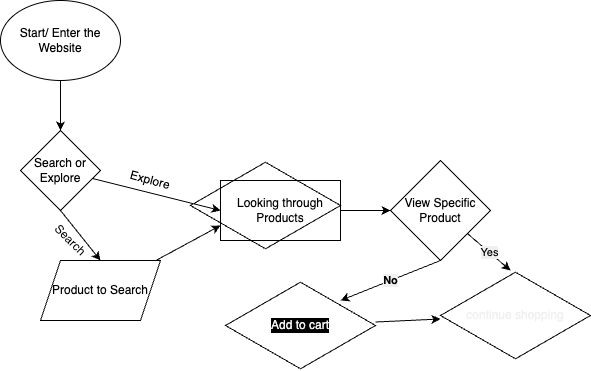

The diagram above was exported from draw.io. Its source (the exported page's mxGraphModel, read from the mxfile embedded in the PNG):
<mxGraphModel dx="958" dy="369" grid="1" gridSize="10" guides="1" tooltips="1" connect="1" arrows="1" fold="1" page="1" pageScale="1" pageWidth="850" pageHeight="1100" background="#FFFFFF" math="0" shadow="0">
  <root>
    <mxCell id="0" />
    <mxCell id="1" parent="0" />
    <mxCell id="5" value="" style="edgeStyle=none;html=1;strokeColor=#000000;" edge="1" parent="1" source="3" target="4">
      <mxGeometry relative="1" as="geometry" />
    </mxCell>
    <mxCell id="3" value="Start/ Enter the Website" style="ellipse;whiteSpace=wrap;html=1;" vertex="1" parent="1">
      <mxGeometry x="50" y="20" width="120" height="80" as="geometry" />
    </mxCell>
    <mxCell id="7" style="edgeStyle=none;html=1;entryX=0.5;entryY=0;entryDx=0;entryDy=0;fontColor=#000000;strokeColor=#000000;" edge="1" parent="1" target="6">
      <mxGeometry relative="1" as="geometry">
        <mxPoint x="120" y="260" as="targetPoint" />
        <mxPoint x="110" y="230" as="sourcePoint" />
      </mxGeometry>
    </mxCell>
    <mxCell id="10" style="edgeStyle=none;html=1;entryX=0;entryY=0.5;entryDx=0;entryDy=0;fontColor=#000000;strokeColor=#000000;" edge="1" parent="1" source="4" target="8">
      <mxGeometry relative="1" as="geometry" />
    </mxCell>
    <mxCell id="4" value="Search or Explore" style="rhombus;whiteSpace=wrap;html=1;" vertex="1" parent="1">
      <mxGeometry x="70" y="150" width="80" height="80" as="geometry" />
    </mxCell>
    <mxCell id="9" style="edgeStyle=none;html=1;entryX=0;entryY=0.75;entryDx=0;entryDy=0;fontColor=#000000;strokeColor=#000000;" edge="1" parent="1" source="6" target="8">
      <mxGeometry relative="1" as="geometry" />
    </mxCell>
    <mxCell id="6" value="Product to Search" style="shape=parallelogram;perimeter=parallelogramPerimeter;whiteSpace=wrap;html=1;fixedSize=1;" vertex="1" parent="1">
      <mxGeometry x="90" y="280" width="120" height="60" as="geometry" />
    </mxCell>
    <mxCell id="16" style="edgeStyle=none;html=1;entryX=0;entryY=0.5;entryDx=0;entryDy=0;strokeColor=#000000;" edge="1" parent="1" source="8" target="15">
      <mxGeometry relative="1" as="geometry" />
    </mxCell>
    <mxCell id="8" value="Looking through Products" style="rounded=0;whiteSpace=wrap;html=1;" vertex="1" parent="1">
      <mxGeometry x="270" y="200" width="120" height="60" as="geometry" />
    </mxCell>
    <UserObject label="Search" placeholders="1" name="Variable" id="12">
      <mxCell style="text;html=1;align=center;verticalAlign=middle;whiteSpace=wrap;overflow=hidden;rotation=45;fontColor=#000000;" vertex="1" parent="1">
        <mxGeometry x="80" y="250" width="80" height="20" as="geometry" />
      </mxCell>
    </UserObject>
    <UserObject label="Explore" placeholders="1" name="Variable" id="14">
      <mxCell style="text;html=1;strokeColor=none;fillColor=none;align=center;verticalAlign=middle;whiteSpace=wrap;overflow=hidden;rotation=15;fontColor=#000000;" vertex="1" parent="1">
        <mxGeometry x="160" y="190" width="80" height="20" as="geometry" />
      </mxCell>
    </UserObject>
    <mxCell id="21" value="&lt;span style=&quot;background-color: rgb(240, 240, 240);&quot;&gt;No&lt;/span&gt;" style="edgeStyle=none;html=1;exitX=0.5;exitY=1;exitDx=0;exitDy=0;strokeColor=#000000;fontColor=#000000;fontStyle=1;entryX=0.767;entryY=0.222;entryDx=0;entryDy=0;entryPerimeter=0;" edge="1" parent="1" source="15" target="25">
      <mxGeometry relative="1" as="geometry">
        <mxPoint x="425" y="310" as="targetPoint" />
      </mxGeometry>
    </mxCell>
    <mxCell id="24" value="Yes" style="edgeStyle=none;html=1;entryX=0.467;entryY=0;entryDx=0;entryDy=0;entryPerimeter=0;labelBackgroundColor=#F0F0F0;strokeColor=#000000;fontColor=#000000;" edge="1" parent="1" source="15" target="23">
      <mxGeometry relative="1" as="geometry" />
    </mxCell>
    <mxCell id="15" value="View Specific Product" style="rhombus;whiteSpace=wrap;html=1;" vertex="1" parent="1">
      <mxGeometry x="440" y="180" width="100" height="100" as="geometry" />
    </mxCell>
    <mxCell id="22" value="" style="html=1;whiteSpace=wrap;aspect=fixed;shape=isoRectangle;fontColor=#000000;fillColor=none;" vertex="1" parent="1">
      <mxGeometry x="240" y="180" width="150" height="90" as="geometry" />
    </mxCell>
    <mxCell id="23" value="&lt;font color=&quot;#f0f0f0&quot;&gt;continue shopping&lt;/font&gt;" style="html=1;whiteSpace=wrap;aspect=fixed;shape=isoRectangle;fontColor=#000000;fillColor=default;" vertex="1" parent="1">
      <mxGeometry x="490" y="290" width="150" height="90" as="geometry" />
    </mxCell>
    <mxCell id="26" value="" style="edgeStyle=none;html=1;labelBackgroundColor=#F0F0F0;strokeColor=#000000;fontColor=#F0F0F0;" edge="1" parent="1" source="25" target="23">
      <mxGeometry relative="1" as="geometry" />
    </mxCell>
    <mxCell id="25" value="Add to cart" style="html=1;whiteSpace=wrap;aspect=fixed;shape=isoRectangle;labelBackgroundColor=#000000;fontColor=#F0F0F0;fillColor=default;" vertex="1" parent="1">
      <mxGeometry x="275" y="300" width="150" height="90" as="geometry" />
    </mxCell>
  </root>
</mxGraphModel>